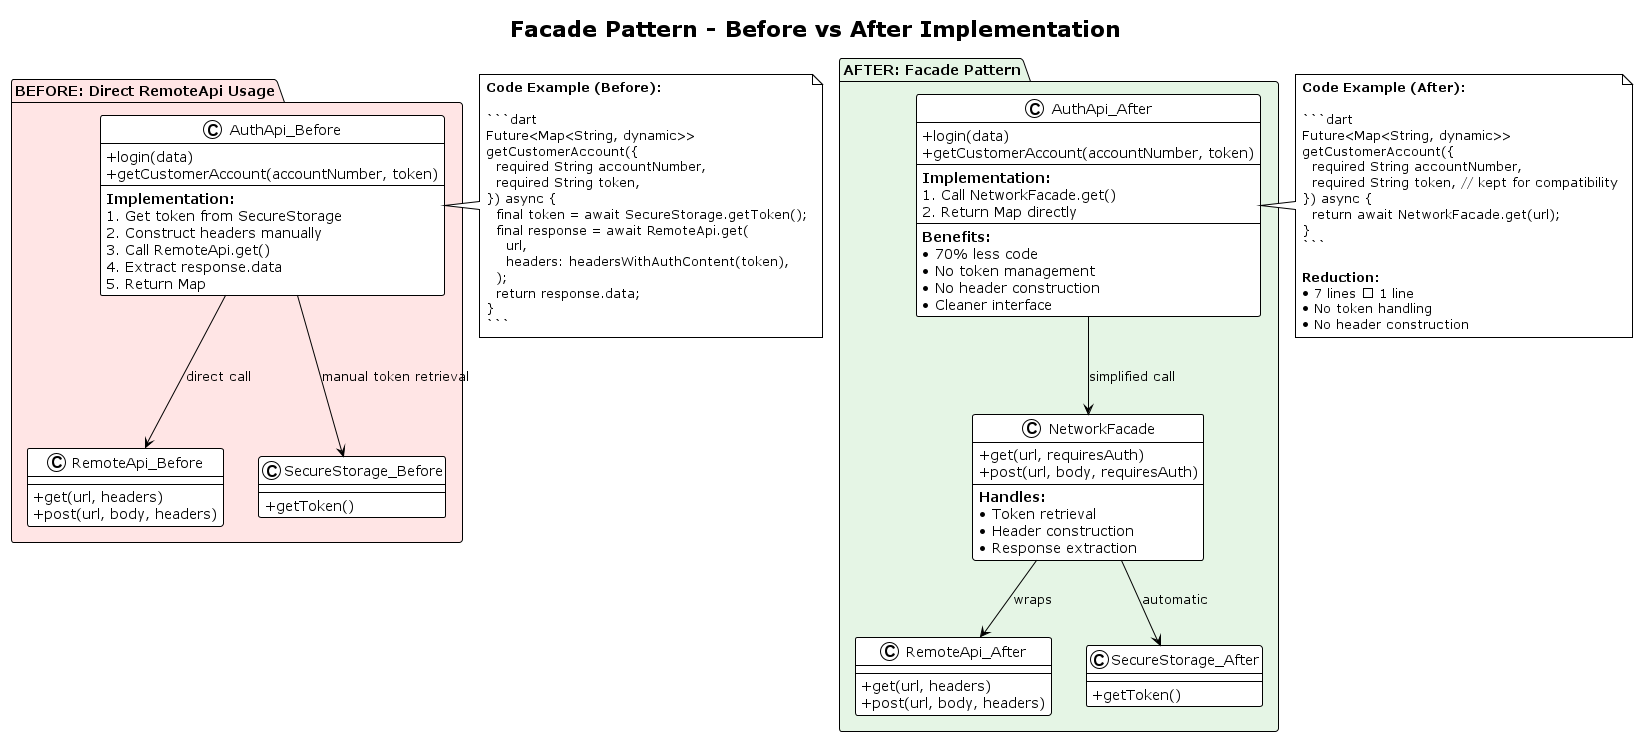

The diagram above was rendered by PlantUML. Its source (embedded in the PNG):
@startuml Facade Pattern - Before vs After Comparison

!theme plain
skinparam backgroundColor #FFFFFF
skinparam classAttributeIconSize 0

title Facade Pattern - Before vs After Implementation

package "BEFORE: Direct RemoteApi Usage" #FFE5E5 {
    class AuthApi_Before {
        + login(data)
        + getCustomerAccount(accountNumber, token)
        --
        **Implementation:**
        1. Get token from SecureStorage
        2. Construct headers manually
        3. Call RemoteApi.get()
        4. Extract response.data
        5. Return Map
    }
    
    class RemoteApi_Before {
        + get(url, headers)
        + post(url, body, headers)
    }
    
    class SecureStorage_Before {
        + getToken()
    }
    
    AuthApi_Before --> RemoteApi_Before : direct call
    AuthApi_Before --> SecureStorage_Before : manual token retrieval
}

package "AFTER: Facade Pattern" #E5F5E5 {
    class AuthApi_After {
        + login(data)
        + getCustomerAccount(accountNumber, token)
        --
        **Implementation:**
        1. Call NetworkFacade.get()
        2. Return Map directly
        --
        **Benefits:**
        • 70% less code
        • No token management
        • No header construction
        • Cleaner interface
    }
    
    class NetworkFacade {
        + get(url, requiresAuth)
        + post(url, body, requiresAuth)
        --
        **Handles:**
        • Token retrieval
        • Header construction
        • Response extraction
    }
    
    class RemoteApi_After {
        + get(url, headers)
        + post(url, body, headers)
    }
    
    class SecureStorage_After {
        + getToken()
    }
    
    AuthApi_After --> NetworkFacade : simplified call
    NetworkFacade --> RemoteApi_After : wraps
    NetworkFacade --> SecureStorage_After : automatic
}

note right of AuthApi_Before
  **Code Example (Before):**
  
  ```dart
  Future<Map<String, dynamic>> 
  getCustomerAccount({
    required String accountNumber,
    required String token,
  }) async {
    final token = await SecureStorage.getToken();
    final response = await RemoteApi.get(
      url,
      headers: headersWithAuthContent(token),
    );
    return response.data;
  }
  ```
end note

note right of AuthApi_After
  **Code Example (After):**
  
  ```dart
  Future<Map<String, dynamic>> 
  getCustomerAccount({
    required String accountNumber,
    required String token, // kept for compatibility
  }) async {
    return await NetworkFacade.get(url);
  }
  ```
  
  **Reduction:**
  • 7 lines → 1 line
  • No token handling
  • No header construction
end note

@enduml